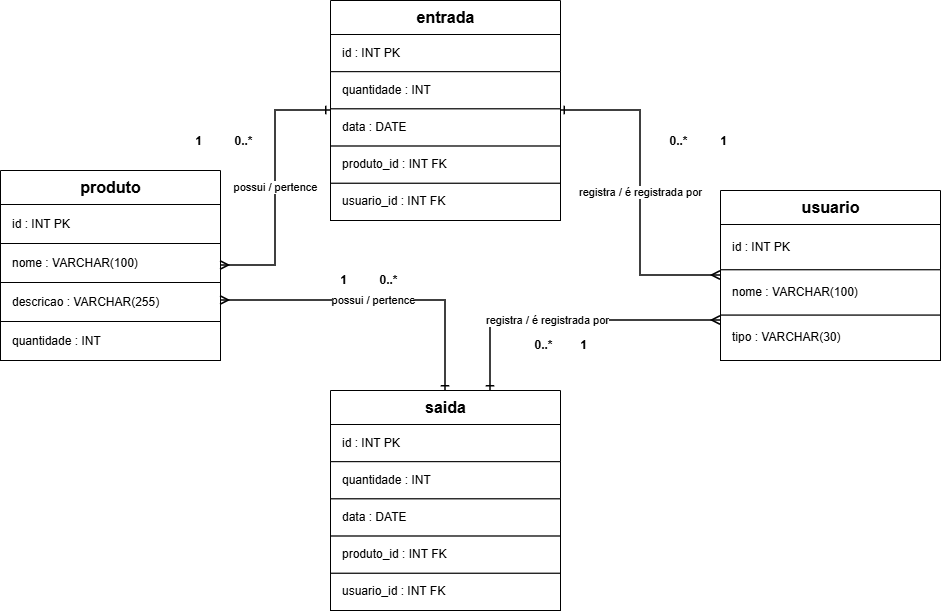

The diagram above was exported from draw.io. Its source (the exported page's mxGraphModel, read from the mxfile embedded in the PNG):
<mxGraphModel dx="1414" dy="777" grid="1" gridSize="10" guides="1" tooltips="1" connect="1" arrows="1" fold="1" page="1" pageScale="1" pageWidth="1169" pageHeight="827" math="0" shadow="0">
  <root>
    <mxCell id="0" />
    <mxCell id="1" parent="0" />
    <mxCell id="tbl_produto" parent="1" style="swimlane;html=1;startSize=34;horizontal=1;rounded=0;fillColor=#FFFFFF;swimlaneFillColor=#FFFFFF;strokeColor=#000000;fontColor=#000000;fontStyle=1;fontSize=16;align=center;verticalAlign=middle;collapsible=0;" value="produto" vertex="1">
      <mxGeometry height="190" width="220" x="80" y="250" as="geometry" />
    </mxCell>
    <mxCell id="produto_id" parent="1" style="text;html=1;align=left;verticalAlign=middle;whiteSpace=wrap;rounded=0;strokeColor=#000000;fillColor=#FFFFFF;fontColor=#000000;fontSize=12;spacingLeft=10;" value="id : INT  PK" vertex="1">
      <mxGeometry height="39" width="220" x="80" y="284" as="geometry" />
    </mxCell>
    <mxCell id="produto_nome" parent="1" style="text;html=1;align=left;verticalAlign=middle;whiteSpace=wrap;rounded=0;strokeColor=#000000;fillColor=#FFFFFF;fontColor=#000000;fontSize=12;spacingLeft=10;" value="nome : VARCHAR(100)" vertex="1">
      <mxGeometry height="39" width="220" x="80" y="323" as="geometry" />
    </mxCell>
    <mxCell id="produto_descricao" parent="1" style="text;html=1;align=left;verticalAlign=middle;whiteSpace=wrap;rounded=0;strokeColor=#000000;fillColor=#FFFFFF;fontColor=#000000;fontSize=12;spacingLeft=10;" value="descricao : VARCHAR(255)" vertex="1">
      <mxGeometry height="39" width="220" x="80" y="362" as="geometry" />
    </mxCell>
    <mxCell id="produto_quantidade" parent="1" style="text;html=1;align=left;verticalAlign=middle;whiteSpace=wrap;rounded=0;strokeColor=#000000;fillColor=#FFFFFF;fontColor=#000000;fontSize=12;spacingLeft=10;" value="quantidade : INT" vertex="1">
      <mxGeometry height="39" width="220" x="80" y="401" as="geometry" />
    </mxCell>
    <mxCell id="tbl_entrada" parent="1" style="swimlane;html=1;startSize=34;horizontal=1;rounded=0;fillColor=#FFFFFF;swimlaneFillColor=#FFFFFF;strokeColor=#000000;fontColor=#000000;fontStyle=1;fontSize=16;align=center;verticalAlign=middle;collapsible=0;" value="entrada" vertex="1">
      <mxGeometry height="220" width="230" x="410" y="80" as="geometry" />
    </mxCell>
    <mxCell id="entrada_id" parent="1" style="text;html=1;align=left;verticalAlign=middle;whiteSpace=wrap;rounded=0;strokeColor=#000000;fillColor=#FFFFFF;fontColor=#000000;fontSize=12;spacingLeft=10;" value="id : INT  PK" vertex="1">
      <mxGeometry height="37.2" width="230" x="410" y="114" as="geometry" />
    </mxCell>
    <mxCell id="entrada_quantidade" parent="1" style="text;html=1;align=left;verticalAlign=middle;whiteSpace=wrap;rounded=0;strokeColor=#000000;fillColor=#FFFFFF;fontColor=#000000;fontSize=12;spacingLeft=10;" value="quantidade : INT" vertex="1">
      <mxGeometry height="37.2" width="230" x="410" y="151.2" as="geometry" />
    </mxCell>
    <mxCell id="entrada_data" parent="1" style="text;html=1;align=left;verticalAlign=middle;whiteSpace=wrap;rounded=0;strokeColor=#000000;fillColor=#FFFFFF;fontColor=#000000;fontSize=12;spacingLeft=10;" value="data : DATE" vertex="1">
      <mxGeometry height="37.2" width="230" x="410" y="188.4" as="geometry" />
    </mxCell>
    <mxCell id="entrada_produto_id" parent="1" style="text;html=1;align=left;verticalAlign=middle;whiteSpace=wrap;rounded=0;strokeColor=#000000;fillColor=#FFFFFF;fontColor=#000000;fontSize=12;spacingLeft=10;" value="produto_id : INT  FK" vertex="1">
      <mxGeometry height="37.2" width="230" x="410" y="225.60000000000002" as="geometry" />
    </mxCell>
    <mxCell id="entrada_usuario_id" parent="1" style="text;html=1;align=left;verticalAlign=middle;whiteSpace=wrap;rounded=0;strokeColor=#000000;fillColor=#FFFFFF;fontColor=#000000;fontSize=12;spacingLeft=10;" value="usuario_id : INT  FK" vertex="1">
      <mxGeometry height="37.2" width="230" x="410" y="262.8" as="geometry" />
    </mxCell>
    <mxCell id="tbl_saida" parent="1" style="swimlane;html=1;startSize=34;horizontal=1;rounded=0;fillColor=#FFFFFF;swimlaneFillColor=#FFFFFF;strokeColor=#000000;fontColor=#000000;fontStyle=1;fontSize=16;align=center;verticalAlign=middle;collapsible=0;" value="saida" vertex="1">
      <mxGeometry height="220" width="230" x="410" y="470" as="geometry" />
    </mxCell>
    <mxCell id="saida_id" parent="1" style="text;html=1;align=left;verticalAlign=middle;whiteSpace=wrap;rounded=0;strokeColor=#000000;fillColor=#FFFFFF;fontColor=#000000;fontSize=12;spacingLeft=10;" value="id : INT  PK" vertex="1">
      <mxGeometry height="37.2" width="230" x="410" y="504" as="geometry" />
    </mxCell>
    <mxCell id="saida_quantidade" parent="1" style="text;html=1;align=left;verticalAlign=middle;whiteSpace=wrap;rounded=0;strokeColor=#000000;fillColor=#FFFFFF;fontColor=#000000;fontSize=12;spacingLeft=10;" value="quantidade : INT" vertex="1">
      <mxGeometry height="37.2" width="230" x="410" y="541.2" as="geometry" />
    </mxCell>
    <mxCell id="saida_data" parent="1" style="text;html=1;align=left;verticalAlign=middle;whiteSpace=wrap;rounded=0;strokeColor=#000000;fillColor=#FFFFFF;fontColor=#000000;fontSize=12;spacingLeft=10;" value="data : DATE" vertex="1">
      <mxGeometry height="37.2" width="230" x="410" y="578.4" as="geometry" />
    </mxCell>
    <mxCell id="saida_produto_id" parent="1" style="text;html=1;align=left;verticalAlign=middle;whiteSpace=wrap;rounded=0;strokeColor=#000000;fillColor=#FFFFFF;fontColor=#000000;fontSize=12;spacingLeft=10;" value="produto_id : INT  FK" vertex="1">
      <mxGeometry height="37.2" width="230" x="410" y="615.6" as="geometry" />
    </mxCell>
    <mxCell id="saida_usuario_id" parent="1" style="text;html=1;align=left;verticalAlign=middle;whiteSpace=wrap;rounded=0;strokeColor=#000000;fillColor=#FFFFFF;fontColor=#000000;fontSize=12;spacingLeft=10;" value="usuario_id : INT  FK" vertex="1">
      <mxGeometry height="37.2" width="230" x="410" y="652.8" as="geometry" />
    </mxCell>
    <mxCell id="tbl_usuario" parent="1" style="swimlane;html=1;startSize=34;horizontal=1;rounded=0;fillColor=#FFFFFF;swimlaneFillColor=#FFFFFF;strokeColor=#000000;fontColor=#000000;fontStyle=1;fontSize=16;align=center;verticalAlign=middle;collapsible=0;" value="usuario" vertex="1">
      <mxGeometry height="170" width="220" x="800" y="270" as="geometry" />
    </mxCell>
    <mxCell id="usuario_id" parent="1" style="text;html=1;align=left;verticalAlign=middle;whiteSpace=wrap;rounded=0;strokeColor=#000000;fillColor=#FFFFFF;fontColor=#000000;fontSize=12;spacingLeft=10;" value="id : INT  PK" vertex="1">
      <mxGeometry height="45.333333333333336" width="220" x="800" y="304" as="geometry" />
    </mxCell>
    <mxCell id="usuario_nome" parent="1" style="text;html=1;align=left;verticalAlign=middle;whiteSpace=wrap;rounded=0;strokeColor=#000000;fillColor=#FFFFFF;fontColor=#000000;fontSize=12;spacingLeft=10;" value="nome : VARCHAR(100)" vertex="1">
      <mxGeometry height="45.333333333333336" width="220" x="800" y="349.3333333333333" as="geometry" />
    </mxCell>
    <mxCell id="usuario_tipo" parent="1" style="text;html=1;align=left;verticalAlign=middle;whiteSpace=wrap;rounded=0;strokeColor=#000000;fillColor=#FFFFFF;fontColor=#000000;fontSize=12;spacingLeft=10;" value="tipo : VARCHAR(30)" vertex="1">
      <mxGeometry height="45.333333333333336" width="220" x="800" y="394.6666666666667" as="geometry" />
    </mxCell>
    <mxCell id="rel_prod_ent" edge="1" parent="1" source="tbl_produto" style="edgeStyle=orthogonalEdgeStyle;rounded=0;orthogonalLoop=1;jettySize=auto;html=1;strokeColor=#000000;strokeWidth=1.5;endArrow=ERone;startArrow=ERmany;endFill=0;startFill=0;fontColor=#000000;fontSize=11;labelBackgroundColor=#FFFFFF;" target="tbl_entrada" value="possui / pertence">
      <mxGeometry relative="1" as="geometry" />
    </mxCell>
    <mxCell id="rel_prod_sai" edge="1" parent="1" source="tbl_produto" style="edgeStyle=orthogonalEdgeStyle;rounded=0;orthogonalLoop=1;jettySize=auto;html=1;strokeColor=#000000;strokeWidth=1.5;endArrow=ERone;startArrow=ERmany;endFill=0;startFill=0;fontColor=#000000;fontSize=11;labelBackgroundColor=#FFFFFF;" target="tbl_saida" value="possui / pertence">
      <mxGeometry relative="1" x="-0.0286" as="geometry">
        <mxPoint as="offset" />
        <Array as="points">
          <mxPoint x="525" y="380" />
        </Array>
      </mxGeometry>
    </mxCell>
    <mxCell id="rel_user_ent" edge="1" parent="1" source="tbl_usuario" style="edgeStyle=orthogonalEdgeStyle;rounded=0;orthogonalLoop=1;jettySize=auto;html=1;strokeColor=#000000;strokeWidth=1.5;endArrow=ERone;startArrow=ERmany;endFill=0;startFill=0;fontColor=#000000;fontSize=11;labelBackgroundColor=#FFFFFF;" target="tbl_entrada" value="registra / é registrada por">
      <mxGeometry relative="1" as="geometry" />
    </mxCell>
    <mxCell id="rel_user_sai" edge="1" parent="1" source="tbl_usuario" style="edgeStyle=orthogonalEdgeStyle;rounded=0;orthogonalLoop=1;jettySize=auto;html=1;strokeColor=#000000;strokeWidth=1.5;endArrow=ERone;startArrow=ERmany;endFill=0;startFill=0;fontColor=#000000;fontSize=11;labelBackgroundColor=#FFFFFF;" target="tbl_saida" value="registra / é registrada por">
      <mxGeometry relative="1" x="0.1533" as="geometry">
        <Array as="points">
          <mxPoint x="570" y="400" />
        </Array>
      </mxGeometry>
    </mxCell>
    <mxCell id="c1" parent="1" style="text;html=1;align=center;verticalAlign=middle;strokeColor=none;fillColor=#FFFFFF;fontColor=#000000;fontStyle=1;fontSize=12;" value="1" vertex="1">
      <mxGeometry height="22" width="45" x="255" y="210" as="geometry" />
    </mxCell>
    <mxCell id="c2" parent="1" style="text;html=1;align=center;verticalAlign=middle;strokeColor=none;fillColor=#FFFFFF;fontColor=#000000;fontStyle=1;fontSize=12;" value="0..*" vertex="1">
      <mxGeometry height="22" width="45" x="300" y="210" as="geometry" />
    </mxCell>
    <mxCell id="c3" parent="1" style="text;html=1;align=center;verticalAlign=middle;strokeColor=none;fillColor=#FFFFFF;fontColor=#000000;fontStyle=1;fontSize=12;" value="1" vertex="1">
      <mxGeometry height="22" width="45" x="400" y="349.33" as="geometry" />
    </mxCell>
    <mxCell id="c4" parent="1" style="text;html=1;align=center;verticalAlign=middle;strokeColor=none;fillColor=#FFFFFF;fontColor=#000000;fontStyle=1;fontSize=12;" value="0..*" vertex="1">
      <mxGeometry height="22" width="45" x="445" y="349.33" as="geometry" />
    </mxCell>
    <mxCell id="c5" parent="1" style="text;html=1;align=center;verticalAlign=middle;strokeColor=none;fillColor=#FFFFFF;fontColor=#000000;fontStyle=1;fontSize=12;" value="1" vertex="1">
      <mxGeometry height="22" width="45" x="780" y="210" as="geometry" />
    </mxCell>
    <mxCell id="c6" parent="1" style="text;html=1;align=center;verticalAlign=middle;strokeColor=none;fillColor=#FFFFFF;fontColor=#000000;fontStyle=1;fontSize=12;" value="0..*" vertex="1">
      <mxGeometry height="22" width="45" x="735" y="210" as="geometry" />
    </mxCell>
    <mxCell id="c7" parent="1" style="text;html=1;align=center;verticalAlign=middle;strokeColor=none;fillColor=#FFFFFF;fontColor=#000000;fontStyle=1;fontSize=12;" value="1" vertex="1">
      <mxGeometry height="22" width="45" x="640" y="414" as="geometry" />
    </mxCell>
    <mxCell id="c8" parent="1" style="text;html=1;align=center;verticalAlign=middle;strokeColor=none;fillColor=#FFFFFF;fontColor=#000000;fontStyle=1;fontSize=12;" value="0..*" vertex="1">
      <mxGeometry height="22" width="45" x="600" y="414" as="geometry" />
    </mxCell>
  </root>
</mxGraphModel>